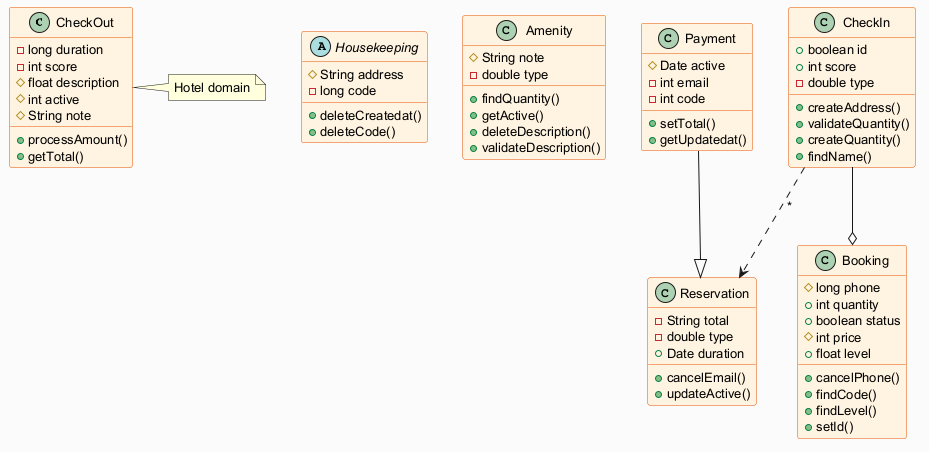

The diagram above was rendered by PlantUML. Its source (embedded in the PNG):
@startuml
skinparam backgroundColor #FAFAFA
skinparam classBackgroundColor #FFF3E0
skinparam classBorderColor #E65100
skinparam defaultFontSize 13
class CheckOut {
  -long duration
  -int score
  #float description
  #int active
  #String note
  +processAmount()
  +getTotal()
}
abstract class Housekeeping {
  #String address
  -long code
  +deleteCreatedat()
  +deleteCode()
}
class Amenity {
  #String note
  -double type
  +findQuantity()
  +getActive()
  +deleteDescription()
  +validateDescription()
}
class Reservation {
  -String total
  -double type
  +Date duration
  +cancelEmail()
  +updateActive()
}
class Payment {
  #Date active
  -int email
  -int code
  +setTotal()
  +getUpdatedat()
}
class CheckIn {
  +boolean id
  +int score
  -double type
  +createAddress()
  +validateQuantity()
  +createQuantity()
  +findName()
}
class Booking {
  #long phone
  +int quantity
  +boolean status
  #int price
  +float level
  +cancelPhone()
  +findCode()
  +findLevel()
  +setId()
}
CheckIn ..> Reservation : "*"
Payment --|> Reservation
CheckIn --o Booking
note right of CheckOut : Hotel domain
@enduml